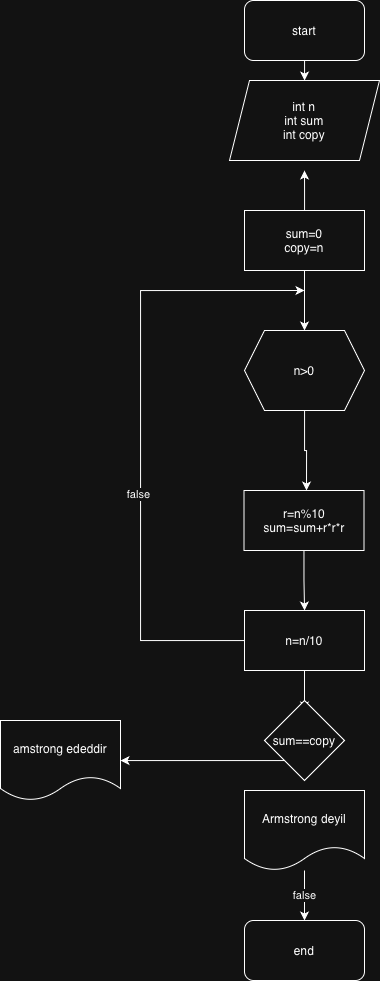

The diagram above was exported from draw.io. Its source (the exported page's mxGraphModel, read from the mxfile embedded in the PNG):
<mxGraphModel dx="929" dy="653" grid="1" gridSize="10" guides="1" tooltips="1" connect="1" arrows="1" fold="1" page="1" pageScale="1" pageWidth="827" pageHeight="1169" math="0" shadow="0">
  <root>
    <mxCell id="0" />
    <mxCell id="1" parent="0" />
    <mxCell id="CSJp6N1cU6bW_GgaMMh0-35" value="" style="edgeStyle=orthogonalEdgeStyle;rounded=0;orthogonalLoop=1;jettySize=auto;html=1;" edge="1" parent="1" source="CSJp6N1cU6bW_GgaMMh0-1">
      <mxGeometry relative="1" as="geometry">
        <mxPoint x="414.0588235294117" y="90" as="targetPoint" />
      </mxGeometry>
    </mxCell>
    <mxCell id="CSJp6N1cU6bW_GgaMMh0-1" value="start" style="rounded=1;whiteSpace=wrap;html=1;" vertex="1" parent="1">
      <mxGeometry x="354" y="10" width="120" height="60" as="geometry" />
    </mxCell>
    <mxCell id="CSJp6N1cU6bW_GgaMMh0-20" style="edgeStyle=orthogonalEdgeStyle;rounded=0;orthogonalLoop=1;jettySize=auto;html=1;entryX=0.5;entryY=0;entryDx=0;entryDy=0;" edge="1" parent="1" source="CSJp6N1cU6bW_GgaMMh0-3">
      <mxGeometry relative="1" as="geometry">
        <mxPoint x="416" y="500" as="targetPoint" />
      </mxGeometry>
    </mxCell>
    <mxCell id="CSJp6N1cU6bW_GgaMMh0-3" value="n&amp;gt;0" style="shape=hexagon;perimeter=hexagonPerimeter2;whiteSpace=wrap;html=1;fixedSize=1;" vertex="1" parent="1">
      <mxGeometry x="354" y="340" width="120" height="80" as="geometry" />
    </mxCell>
    <mxCell id="CSJp6N1cU6bW_GgaMMh0-29" style="edgeStyle=orthogonalEdgeStyle;rounded=0;orthogonalLoop=1;jettySize=auto;html=1;exitX=0.5;exitY=1;exitDx=0;exitDy=0;" edge="1" parent="1">
      <mxGeometry relative="1" as="geometry">
        <mxPoint x="414" y="180" as="sourcePoint" />
        <mxPoint x="414" y="180" as="targetPoint" />
      </mxGeometry>
    </mxCell>
    <mxCell id="CSJp6N1cU6bW_GgaMMh0-47" value="" style="edgeStyle=orthogonalEdgeStyle;rounded=0;orthogonalLoop=1;jettySize=auto;html=1;" edge="1" parent="1" source="CSJp6N1cU6bW_GgaMMh0-46">
      <mxGeometry relative="1" as="geometry">
        <mxPoint x="414" y="180" as="targetPoint" />
      </mxGeometry>
    </mxCell>
    <mxCell id="CSJp6N1cU6bW_GgaMMh0-48" value="" style="edgeStyle=orthogonalEdgeStyle;rounded=0;orthogonalLoop=1;jettySize=auto;html=1;" edge="1" parent="1" source="CSJp6N1cU6bW_GgaMMh0-46" target="CSJp6N1cU6bW_GgaMMh0-3">
      <mxGeometry relative="1" as="geometry" />
    </mxCell>
    <mxCell id="CSJp6N1cU6bW_GgaMMh0-46" value="sum=0&lt;div&gt;copy=n&lt;/div&gt;" style="rounded=0;whiteSpace=wrap;html=1;" vertex="1" parent="1">
      <mxGeometry x="354" y="220" width="120" height="60" as="geometry" />
    </mxCell>
    <mxCell id="CSJp6N1cU6bW_GgaMMh0-74" value="" style="edgeStyle=orthogonalEdgeStyle;rounded=0;orthogonalLoop=1;jettySize=auto;html=1;" edge="1" parent="1" source="CSJp6N1cU6bW_GgaMMh0-70" target="CSJp6N1cU6bW_GgaMMh0-71">
      <mxGeometry relative="1" as="geometry" />
    </mxCell>
    <mxCell id="CSJp6N1cU6bW_GgaMMh0-70" value="r=n%10&lt;div&gt;sum=sum+r*r*r&lt;/div&gt;" style="rounded=0;whiteSpace=wrap;html=1;" vertex="1" parent="1">
      <mxGeometry x="353.5" y="500" width="120" height="60" as="geometry" />
    </mxCell>
    <mxCell id="CSJp6N1cU6bW_GgaMMh0-75" value="" style="edgeStyle=orthogonalEdgeStyle;rounded=0;orthogonalLoop=1;jettySize=auto;html=1;" edge="1" parent="1" source="CSJp6N1cU6bW_GgaMMh0-71">
      <mxGeometry relative="1" as="geometry">
        <mxPoint x="414" y="720" as="targetPoint" />
      </mxGeometry>
    </mxCell>
    <mxCell id="CSJp6N1cU6bW_GgaMMh0-84" style="edgeStyle=orthogonalEdgeStyle;rounded=0;orthogonalLoop=1;jettySize=auto;html=1;" edge="1" parent="1" source="CSJp6N1cU6bW_GgaMMh0-71">
      <mxGeometry relative="1" as="geometry">
        <mxPoint x="414" y="300" as="targetPoint" />
        <Array as="points">
          <mxPoint x="250" y="650" />
          <mxPoint x="250" y="300" />
        </Array>
      </mxGeometry>
    </mxCell>
    <mxCell id="CSJp6N1cU6bW_GgaMMh0-86" value="false" style="edgeLabel;html=1;align=center;verticalAlign=middle;resizable=0;points=[];" vertex="1" connectable="0" parent="CSJp6N1cU6bW_GgaMMh0-84">
      <mxGeometry x="-0.1891" y="3" relative="1" as="geometry">
        <mxPoint as="offset" />
      </mxGeometry>
    </mxCell>
    <mxCell id="CSJp6N1cU6bW_GgaMMh0-71" value="n=n/10" style="rounded=0;whiteSpace=wrap;html=1;" vertex="1" parent="1">
      <mxGeometry x="354" y="620" width="120" height="60" as="geometry" />
    </mxCell>
    <mxCell id="CSJp6N1cU6bW_GgaMMh0-73" value="end" style="rounded=1;whiteSpace=wrap;html=1;" vertex="1" parent="1">
      <mxGeometry x="354" y="930" width="120" height="60" as="geometry" />
    </mxCell>
    <mxCell id="CSJp6N1cU6bW_GgaMMh0-77" value="int n&lt;div&gt;int sum&lt;/div&gt;&lt;div&gt;int copy&lt;/div&gt;" style="shape=parallelogram;perimeter=parallelogramPerimeter;whiteSpace=wrap;html=1;fixedSize=1;" vertex="1" parent="1">
      <mxGeometry x="339" y="90" width="150" height="80" as="geometry" />
    </mxCell>
    <mxCell id="CSJp6N1cU6bW_GgaMMh0-80" style="edgeStyle=orthogonalEdgeStyle;rounded=0;orthogonalLoop=1;jettySize=auto;html=1;" edge="1" parent="1" source="CSJp6N1cU6bW_GgaMMh0-78" target="CSJp6N1cU6bW_GgaMMh0-79">
      <mxGeometry relative="1" as="geometry">
        <Array as="points">
          <mxPoint x="340" y="770" />
          <mxPoint x="340" y="770" />
        </Array>
      </mxGeometry>
    </mxCell>
    <mxCell id="CSJp6N1cU6bW_GgaMMh0-78" value="sum==copy" style="rhombus;whiteSpace=wrap;html=1;" vertex="1" parent="1">
      <mxGeometry x="374" y="710" width="80" height="80" as="geometry" />
    </mxCell>
    <mxCell id="CSJp6N1cU6bW_GgaMMh0-79" value="amstrong ededdir" style="shape=document;whiteSpace=wrap;html=1;boundedLbl=1;" vertex="1" parent="1">
      <mxGeometry x="110" y="730" width="120" height="80" as="geometry" />
    </mxCell>
    <mxCell id="CSJp6N1cU6bW_GgaMMh0-85" value="false" style="edgeStyle=orthogonalEdgeStyle;rounded=0;orthogonalLoop=1;jettySize=auto;html=1;" edge="1" parent="1" source="CSJp6N1cU6bW_GgaMMh0-83" target="CSJp6N1cU6bW_GgaMMh0-73">
      <mxGeometry relative="1" as="geometry" />
    </mxCell>
    <mxCell id="CSJp6N1cU6bW_GgaMMh0-83" value="Armstrong deyil" style="shape=document;whiteSpace=wrap;html=1;boundedLbl=1;" vertex="1" parent="1">
      <mxGeometry x="353.9999999999998" y="800" width="120" height="80" as="geometry" />
    </mxCell>
  </root>
</mxGraphModel>